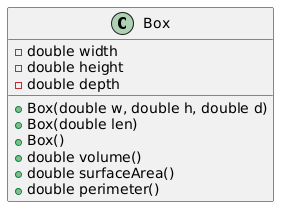

The diagram above was rendered by PlantUML. Its source (embedded in the PNG):
@startuml
class Box {
    - double width
    - double height
    - double depth
    + Box(double w, double h, double d)
    + Box(double len)
    + Box()
    + double volume()
    + double surfaceArea()
    + double perimeter()
}
@enduml